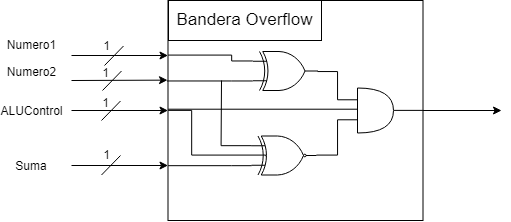

The diagram above was exported from draw.io. Its source (the exported page's mxGraphModel, read from the mxfile embedded in the PNG):
<mxGraphModel dx="1221" dy="716" grid="1" gridSize="10" guides="1" tooltips="1" connect="1" arrows="1" fold="1" page="1" pageScale="1" pageWidth="850" pageHeight="1100" math="0" shadow="0">
  <root>
    <mxCell id="NgbaIk33vTQUHyOfxr6l-0" />
    <mxCell id="NgbaIk33vTQUHyOfxr6l-1" parent="NgbaIk33vTQUHyOfxr6l-0" />
    <mxCell id="HPkadR1MMR-XBUCCxn91-0" value="" style="rounded=0;whiteSpace=wrap;html=1;strokeColor=#000000;" parent="NgbaIk33vTQUHyOfxr6l-1" vertex="1">
      <mxGeometry x="296.5" y="260" width="255" height="220" as="geometry" />
    </mxCell>
    <mxCell id="AZNFuJXXvKVNP4XpZLyy-16" style="edgeStyle=orthogonalEdgeStyle;rounded=0;orthogonalLoop=1;jettySize=auto;html=1;exitX=0;exitY=0.5;exitDx=0;exitDy=0;entryX=0.228;entryY=0.506;entryDx=0;entryDy=0;entryPerimeter=0;endArrow=none;endFill=0;" edge="1" parent="NgbaIk33vTQUHyOfxr6l-1" source="HPkadR1MMR-XBUCCxn91-0" target="AZNFuJXXvKVNP4XpZLyy-29">
      <mxGeometry relative="1" as="geometry">
        <mxPoint x="396.1428571428571" y="414.8571428571429" as="targetPoint" />
        <Array as="points">
          <mxPoint x="320" y="370" />
          <mxPoint x="320" y="415" />
        </Array>
      </mxGeometry>
    </mxCell>
    <mxCell id="AZNFuJXXvKVNP4XpZLyy-7" style="edgeStyle=orthogonalEdgeStyle;rounded=0;orthogonalLoop=1;jettySize=auto;html=1;exitX=0;exitY=0.25;exitDx=0;exitDy=0;entryX=0;entryY=0.25;entryDx=0;entryDy=0;entryPerimeter=0;endArrow=none;endFill=0;" edge="1" parent="NgbaIk33vTQUHyOfxr6l-1" source="HPkadR1MMR-XBUCCxn91-0" target="AZNFuJXXvKVNP4XpZLyy-30">
      <mxGeometry relative="1" as="geometry">
        <mxPoint x="380" y="321.16666666666674" as="targetPoint" />
        <Array as="points">
          <mxPoint x="360" y="315" />
          <mxPoint x="360" y="321" />
        </Array>
      </mxGeometry>
    </mxCell>
    <mxCell id="HPkadR1MMR-XBUCCxn91-1" value="&lt;font style=&quot;font-size: 17px&quot;&gt;Bandera Overflow&lt;/font&gt;" style="rounded=0;whiteSpace=wrap;html=1;" parent="NgbaIk33vTQUHyOfxr6l-1" vertex="1">
      <mxGeometry x="297" y="260" width="153" height="40" as="geometry" />
    </mxCell>
    <mxCell id="HPkadR1MMR-XBUCCxn91-7" value="" style="endArrow=classic;html=1;entryX=-0.002;entryY=0.362;entryDx=0;entryDy=0;entryPerimeter=0;" parent="NgbaIk33vTQUHyOfxr6l-1" target="HPkadR1MMR-XBUCCxn91-0" edge="1">
      <mxGeometry width="50" height="50" relative="1" as="geometry">
        <mxPoint x="200" y="340" as="sourcePoint" />
        <mxPoint x="290" y="390" as="targetPoint" />
      </mxGeometry>
    </mxCell>
    <mxCell id="HPkadR1MMR-XBUCCxn91-8" value="" style="endArrow=classic;html=1;exitX=1;exitY=0.5;exitDx=0;exitDy=0;" parent="NgbaIk33vTQUHyOfxr6l-1" source="HPkadR1MMR-XBUCCxn91-0" edge="1">
      <mxGeometry width="50" height="50" relative="1" as="geometry">
        <mxPoint x="570" y="380" as="sourcePoint" />
        <mxPoint x="630" y="370" as="targetPoint" />
      </mxGeometry>
    </mxCell>
    <mxCell id="HPkadR1MMR-XBUCCxn91-10" value="1" style="text;html=1;strokeColor=none;fillColor=none;align=center;verticalAlign=middle;whiteSpace=wrap;rounded=0;" parent="NgbaIk33vTQUHyOfxr6l-1" vertex="1">
      <mxGeometry x="215" y="404" width="40" height="20" as="geometry" />
    </mxCell>
    <mxCell id="AZNFuJXXvKVNP4XpZLyy-3" style="edgeStyle=orthogonalEdgeStyle;rounded=0;orthogonalLoop=1;jettySize=auto;html=1;exitX=1;exitY=0.5;exitDx=0;exitDy=0;exitPerimeter=0;entryX=0;entryY=0.75;entryDx=0;entryDy=0;entryPerimeter=0;endArrow=none;endFill=0;" edge="1" parent="NgbaIk33vTQUHyOfxr6l-1" source="AZNFuJXXvKVNP4XpZLyy-29" target="AZNFuJXXvKVNP4XpZLyy-2">
      <mxGeometry relative="1" as="geometry">
        <mxPoint x="445.2857142857142" y="414.8571428571429" as="sourcePoint" />
        <Array as="points">
          <mxPoint x="466" y="415" />
          <mxPoint x="466" y="379" />
          <mxPoint x="486" y="379" />
        </Array>
      </mxGeometry>
    </mxCell>
    <mxCell id="AZNFuJXXvKVNP4XpZLyy-10" style="edgeStyle=orthogonalEdgeStyle;rounded=0;orthogonalLoop=1;jettySize=auto;html=1;exitX=0;exitY=0.75;exitDx=0;exitDy=0;exitPerimeter=0;entryX=0;entryY=0.75;entryDx=0;entryDy=0;endArrow=none;endFill=0;" edge="1" parent="NgbaIk33vTQUHyOfxr6l-1" source="AZNFuJXXvKVNP4XpZLyy-29" target="HPkadR1MMR-XBUCCxn91-0">
      <mxGeometry relative="1" as="geometry">
        <mxPoint x="380.1428571428571" y="424.57142857142856" as="sourcePoint" />
        <Array as="points">
          <mxPoint x="360" y="425" />
          <mxPoint x="360" y="425" />
        </Array>
      </mxGeometry>
    </mxCell>
    <mxCell id="AZNFuJXXvKVNP4XpZLyy-15" style="edgeStyle=orthogonalEdgeStyle;rounded=0;orthogonalLoop=1;jettySize=auto;html=1;exitX=0;exitY=0.25;exitDx=0;exitDy=0;exitPerimeter=0;endArrow=none;endFill=0;" edge="1" parent="NgbaIk33vTQUHyOfxr6l-1" source="AZNFuJXXvKVNP4XpZLyy-29">
      <mxGeometry relative="1" as="geometry">
        <mxPoint x="350" y="340" as="targetPoint" />
        <mxPoint x="380.1428571428571" y="405.1428571428571" as="sourcePoint" />
      </mxGeometry>
    </mxCell>
    <mxCell id="AZNFuJXXvKVNP4XpZLyy-4" style="edgeStyle=orthogonalEdgeStyle;rounded=0;orthogonalLoop=1;jettySize=auto;html=1;exitX=1;exitY=0.5;exitDx=0;exitDy=0;exitPerimeter=0;entryX=0;entryY=0.25;entryDx=0;entryDy=0;entryPerimeter=0;endArrow=none;endFill=0;" edge="1" parent="NgbaIk33vTQUHyOfxr6l-1" source="AZNFuJXXvKVNP4XpZLyy-30" target="AZNFuJXXvKVNP4XpZLyy-2">
      <mxGeometry relative="1" as="geometry">
        <mxPoint x="445" y="330.33333333333337" as="sourcePoint" />
      </mxGeometry>
    </mxCell>
    <mxCell id="AZNFuJXXvKVNP4XpZLyy-8" style="edgeStyle=orthogonalEdgeStyle;rounded=0;orthogonalLoop=1;jettySize=auto;html=1;exitX=0;exitY=0.75;exitDx=0;exitDy=0;exitPerimeter=0;entryX=-0.006;entryY=0.364;entryDx=0;entryDy=0;entryPerimeter=0;endArrow=none;endFill=0;" edge="1" parent="NgbaIk33vTQUHyOfxr6l-1" source="AZNFuJXXvKVNP4XpZLyy-30" target="HPkadR1MMR-XBUCCxn91-0">
      <mxGeometry relative="1" as="geometry">
        <mxPoint x="380" y="340.33333333333337" as="sourcePoint" />
        <Array as="points">
          <mxPoint x="360" y="340" />
        </Array>
      </mxGeometry>
    </mxCell>
    <mxCell id="AZNFuJXXvKVNP4XpZLyy-5" style="edgeStyle=orthogonalEdgeStyle;rounded=0;orthogonalLoop=1;jettySize=auto;html=1;exitX=0;exitY=0.5;exitDx=0;exitDy=0;exitPerimeter=0;entryX=0;entryY=0.5;entryDx=0;entryDy=0;endArrow=none;endFill=0;" edge="1" parent="NgbaIk33vTQUHyOfxr6l-1">
      <mxGeometry relative="1" as="geometry">
        <mxPoint x="485.8333333333335" y="366.33333333333337" as="sourcePoint" />
        <mxPoint x="296.66666666666674" y="368.83333333333337" as="targetPoint" />
        <Array as="points">
          <mxPoint x="486" y="369" />
        </Array>
      </mxGeometry>
    </mxCell>
    <mxCell id="AZNFuJXXvKVNP4XpZLyy-11" style="edgeStyle=orthogonalEdgeStyle;rounded=0;orthogonalLoop=1;jettySize=auto;html=1;exitX=1;exitY=0.5;exitDx=0;exitDy=0;exitPerimeter=0;entryX=1;entryY=0.5;entryDx=0;entryDy=0;endArrow=none;endFill=0;" edge="1" parent="NgbaIk33vTQUHyOfxr6l-1" source="AZNFuJXXvKVNP4XpZLyy-2" target="HPkadR1MMR-XBUCCxn91-0">
      <mxGeometry relative="1" as="geometry" />
    </mxCell>
    <mxCell id="AZNFuJXXvKVNP4XpZLyy-2" value="" style="shape=or;whiteSpace=wrap;html=1;aspect=fixed;" vertex="1" parent="NgbaIk33vTQUHyOfxr6l-1">
      <mxGeometry x="486" y="347.5" width="36" height="45" as="geometry" />
    </mxCell>
    <mxCell id="AZNFuJXXvKVNP4XpZLyy-6" value="" style="endArrow=classic;html=1;entryX=0;entryY=0.25;entryDx=0;entryDy=0;" edge="1" parent="NgbaIk33vTQUHyOfxr6l-1" target="HPkadR1MMR-XBUCCxn91-0">
      <mxGeometry width="50" height="50" relative="1" as="geometry">
        <mxPoint x="200" y="315" as="sourcePoint" />
        <mxPoint x="260" y="300" as="targetPoint" />
      </mxGeometry>
    </mxCell>
    <mxCell id="AZNFuJXXvKVNP4XpZLyy-9" value="" style="endArrow=classic;html=1;entryX=0;entryY=0.75;entryDx=0;entryDy=0;" edge="1" parent="NgbaIk33vTQUHyOfxr6l-1" target="HPkadR1MMR-XBUCCxn91-0">
      <mxGeometry width="50" height="50" relative="1" as="geometry">
        <mxPoint x="200" y="425" as="sourcePoint" />
        <mxPoint x="270" y="430" as="targetPoint" />
      </mxGeometry>
    </mxCell>
    <mxCell id="AZNFuJXXvKVNP4XpZLyy-14" value="" style="endArrow=classic;html=1;entryX=0;entryY=0.5;entryDx=0;entryDy=0;" edge="1" parent="NgbaIk33vTQUHyOfxr6l-1" target="HPkadR1MMR-XBUCCxn91-0">
      <mxGeometry width="50" height="50" relative="1" as="geometry">
        <mxPoint x="200" y="370" as="sourcePoint" />
        <mxPoint x="240" y="360" as="targetPoint" />
      </mxGeometry>
    </mxCell>
    <mxCell id="AZNFuJXXvKVNP4XpZLyy-18" value="" style="endArrow=none;html=1;" edge="1" parent="NgbaIk33vTQUHyOfxr6l-1">
      <mxGeometry width="50" height="50" relative="1" as="geometry">
        <mxPoint x="233" y="325" as="sourcePoint" />
        <mxPoint x="252" y="305.5" as="targetPoint" />
      </mxGeometry>
    </mxCell>
    <mxCell id="AZNFuJXXvKVNP4XpZLyy-19" value="1" style="text;html=1;strokeColor=none;fillColor=none;align=center;verticalAlign=middle;whiteSpace=wrap;rounded=0;" vertex="1" parent="NgbaIk33vTQUHyOfxr6l-1">
      <mxGeometry x="215" y="294.5" width="40" height="20" as="geometry" />
    </mxCell>
    <mxCell id="AZNFuJXXvKVNP4XpZLyy-24" value="" style="endArrow=none;html=1;" edge="1" parent="NgbaIk33vTQUHyOfxr6l-1">
      <mxGeometry width="50" height="50" relative="1" as="geometry">
        <mxPoint x="231" y="350" as="sourcePoint" />
        <mxPoint x="250" y="330.5" as="targetPoint" />
      </mxGeometry>
    </mxCell>
    <mxCell id="AZNFuJXXvKVNP4XpZLyy-25" value="" style="endArrow=none;html=1;" edge="1" parent="NgbaIk33vTQUHyOfxr6l-1">
      <mxGeometry width="50" height="50" relative="1" as="geometry">
        <mxPoint x="230" y="380" as="sourcePoint" />
        <mxPoint x="249" y="360.5" as="targetPoint" />
      </mxGeometry>
    </mxCell>
    <mxCell id="AZNFuJXXvKVNP4XpZLyy-26" value="1" style="text;html=1;strokeColor=none;fillColor=none;align=center;verticalAlign=middle;whiteSpace=wrap;rounded=0;" vertex="1" parent="NgbaIk33vTQUHyOfxr6l-1">
      <mxGeometry x="214" y="321.5" width="40" height="20" as="geometry" />
    </mxCell>
    <mxCell id="AZNFuJXXvKVNP4XpZLyy-28" value="" style="endArrow=none;html=1;" edge="1" parent="NgbaIk33vTQUHyOfxr6l-1">
      <mxGeometry width="50" height="50" relative="1" as="geometry">
        <mxPoint x="230" y="434.5" as="sourcePoint" />
        <mxPoint x="249" y="415" as="targetPoint" />
      </mxGeometry>
    </mxCell>
    <mxCell id="AZNFuJXXvKVNP4XpZLyy-29" value="" style="verticalLabelPosition=bottom;shadow=0;dashed=0;align=center;fillColor=#ffffff;html=1;verticalAlign=top;strokeWidth=1;shape=mxgraph.electrical.logic_gates.logic_gate;operation=xor;negating=1;aspect=fixed;" vertex="1" parent="NgbaIk33vTQUHyOfxr6l-1">
      <mxGeometry x="380" y="395.5" width="65" height="39" as="geometry" />
    </mxCell>
    <mxCell id="AZNFuJXXvKVNP4XpZLyy-30" value="" style="verticalLabelPosition=bottom;shadow=0;dashed=0;align=center;fillColor=#ffffff;html=1;verticalAlign=top;strokeWidth=1;shape=mxgraph.electrical.logic_gates.logic_gate;operation=xor;aspect=fixed;" vertex="1" parent="NgbaIk33vTQUHyOfxr6l-1">
      <mxGeometry x="381.5" y="311" width="65" height="39" as="geometry" />
    </mxCell>
    <mxCell id="gYWhB3eEFIGajqQOgAEp-0" value="1" style="text;html=1;strokeColor=none;fillColor=none;align=center;verticalAlign=middle;whiteSpace=wrap;rounded=0;" vertex="1" parent="NgbaIk33vTQUHyOfxr6l-1">
      <mxGeometry x="214" y="351.5" width="40" height="20" as="geometry" />
    </mxCell>
    <mxCell id="gYWhB3eEFIGajqQOgAEp-1" value="Numero1" style="text;html=1;strokeColor=none;fillColor=none;align=center;verticalAlign=middle;whiteSpace=wrap;rounded=0;" vertex="1" parent="NgbaIk33vTQUHyOfxr6l-1">
      <mxGeometry x="140" y="294" width="40" height="20" as="geometry" />
    </mxCell>
    <mxCell id="gYWhB3eEFIGajqQOgAEp-2" value="Numero2" style="text;html=1;strokeColor=none;fillColor=none;align=center;verticalAlign=middle;whiteSpace=wrap;rounded=0;" vertex="1" parent="NgbaIk33vTQUHyOfxr6l-1">
      <mxGeometry x="140" y="320.5" width="40" height="20" as="geometry" />
    </mxCell>
    <mxCell id="gYWhB3eEFIGajqQOgAEp-3" value="ALUControl" style="text;html=1;strokeColor=none;fillColor=none;align=center;verticalAlign=middle;whiteSpace=wrap;rounded=0;" vertex="1" parent="NgbaIk33vTQUHyOfxr6l-1">
      <mxGeometry x="140" y="360" width="40" height="20" as="geometry" />
    </mxCell>
    <mxCell id="gYWhB3eEFIGajqQOgAEp-4" value="Suma" style="text;html=1;strokeColor=none;fillColor=none;align=center;verticalAlign=middle;whiteSpace=wrap;rounded=0;" vertex="1" parent="NgbaIk33vTQUHyOfxr6l-1">
      <mxGeometry x="140" y="415" width="40" height="20" as="geometry" />
    </mxCell>
  </root>
</mxGraphModel>